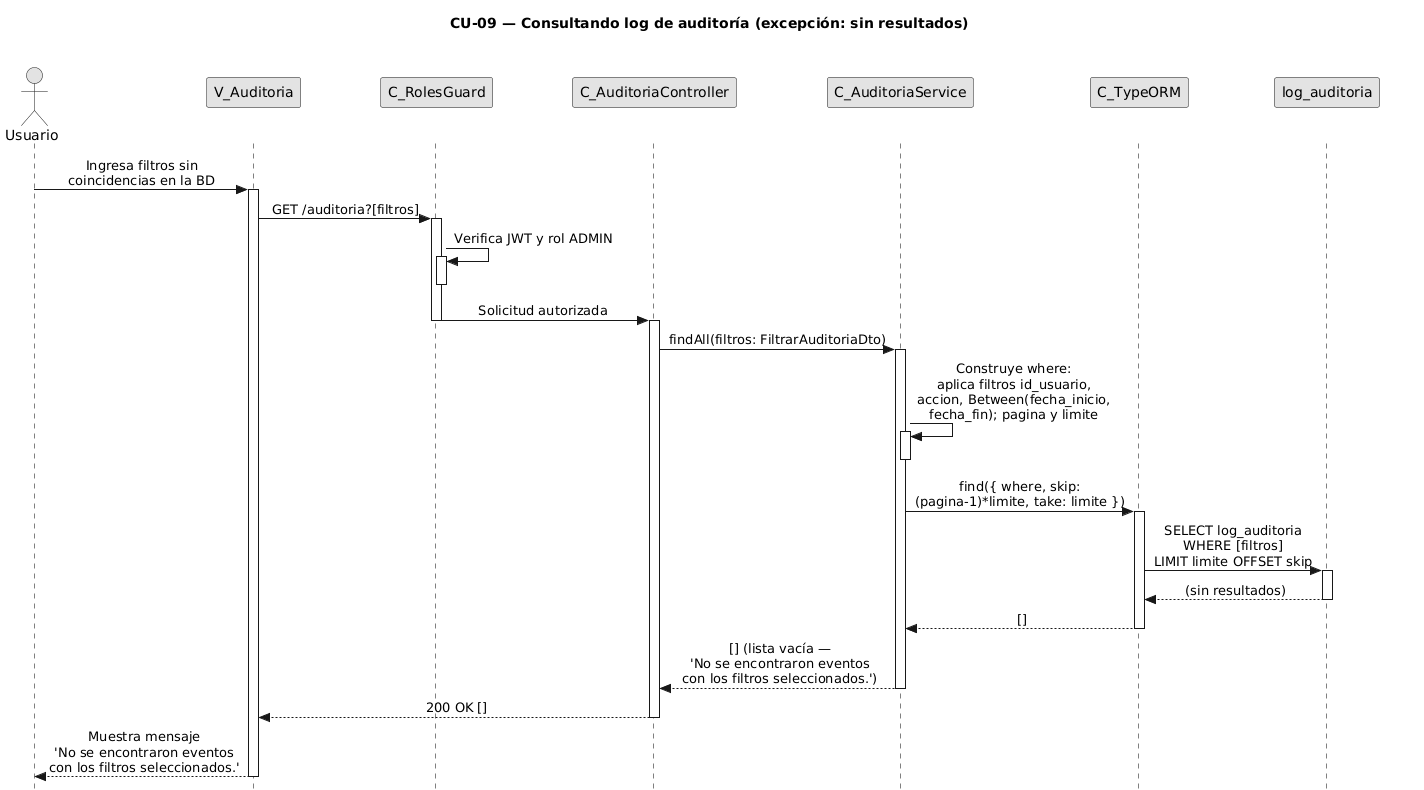

The diagram above was rendered by PlantUML. Its source (embedded in the PNG):
@startuml CU09-exc-sin-resultados
title CU-09 — Consultando log de auditoría (excepción: sin resultados)

skinparam style strictuml
skinparam monochrome true
skinparam shadowing false
skinparam sequenceMessageAlign center
<style>
sequenceDiagram {
  participant {
    Margin 35
  }
  actor {
    Margin 15
  }
}
</style>
skinparam sequence {
  MessageAlign center
  LifeLineBorderColor black
}
hide footbox

actor "Usuario" as user
participant "V_Auditoria" as view
participant "C_RolesGuard" as guard
participant "C_AuditoriaController" as ctrl
participant "C_AuditoriaService" as svc
participant "C_TypeORM" as orm
participant "log_auditoria" as aent

user -> view : Ingresa filtros sin\ncoincidencias en la BD
activate view

view -> guard : GET /auditoria?[filtros]
activate guard

guard -> guard : Verifica JWT y rol ADMIN
activate guard
deactivate guard

guard -> ctrl : Solicitud autorizada
deactivate guard
activate ctrl

ctrl -> svc : findAll(filtros: FiltrarAuditoriaDto)
activate svc

svc -> svc : Construye where:\naplica filtros id_usuario,\naccion, Between(fecha_inicio,\nfecha_fin); pagina y limite
activate svc
deactivate svc

svc -> orm : find({ where, skip:\n(pagina-1)*limite, take: limite })
activate orm

orm -> aent : SELECT log_auditoria\nWHERE [filtros]\nLIMIT limite OFFSET skip
activate aent
aent --> orm : (sin resultados)
deactivate aent

orm --> svc : []
deactivate orm

svc --> ctrl : [] (lista vacía —\n'No se encontraron eventos\ncon los filtros seleccionados.')
deactivate svc

ctrl --> view : 200 OK []
deactivate ctrl

view --> user : Muestra mensaje\n'No se encontraron eventos\ncon los filtros seleccionados.'
deactivate view

@enduml